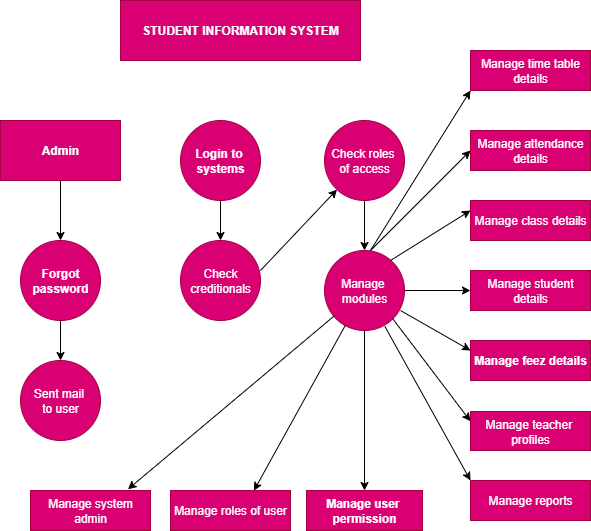

The diagram above was exported from draw.io. Its source (the exported page's mxGraphModel, read from the mxfile embedded in the PNG):
<mxGraphModel dx="552" dy="418" grid="1" gridSize="10" guides="1" tooltips="1" connect="1" arrows="1" fold="1" page="1" pageScale="1" pageWidth="827" pageHeight="1169" math="0" shadow="0">
  <root>
    <mxCell id="0" />
    <mxCell id="1" parent="0" />
    <mxCell id="y7pNlF-PwzM9st4o-Ktx-2" value="STUDENT INFORMATION SYSTEM" style="rounded=0;whiteSpace=wrap;html=1;fillColor=#d80073;strokeColor=#A50040;fontColor=#ffffff;fontStyle=1" vertex="1" parent="1">
      <mxGeometry x="170" y="20" width="240" height="60" as="geometry" />
    </mxCell>
    <mxCell id="y7pNlF-PwzM9st4o-Ktx-8" style="edgeStyle=orthogonalEdgeStyle;rounded=0;orthogonalLoop=1;jettySize=auto;html=1;exitX=0.5;exitY=1;exitDx=0;exitDy=0;entryX=0.5;entryY=0;entryDx=0;entryDy=0;" edge="1" parent="1" source="y7pNlF-PwzM9st4o-Ktx-5" target="y7pNlF-PwzM9st4o-Ktx-6">
      <mxGeometry relative="1" as="geometry" />
    </mxCell>
    <mxCell id="y7pNlF-PwzM9st4o-Ktx-5" value="Admin" style="rounded=0;whiteSpace=wrap;html=1;fillColor=#d80073;fontColor=#ffffff;strokeColor=#A50040;fontStyle=1" vertex="1" parent="1">
      <mxGeometry x="50" y="140" width="120" height="60" as="geometry" />
    </mxCell>
    <mxCell id="y7pNlF-PwzM9st4o-Ktx-9" style="edgeStyle=orthogonalEdgeStyle;rounded=0;orthogonalLoop=1;jettySize=auto;html=1;exitX=0.5;exitY=1;exitDx=0;exitDy=0;entryX=0.5;entryY=0;entryDx=0;entryDy=0;" edge="1" parent="1" source="y7pNlF-PwzM9st4o-Ktx-6" target="y7pNlF-PwzM9st4o-Ktx-7">
      <mxGeometry relative="1" as="geometry" />
    </mxCell>
    <mxCell id="y7pNlF-PwzM9st4o-Ktx-6" value="Forgot&lt;div&gt;password&lt;/div&gt;" style="ellipse;whiteSpace=wrap;html=1;aspect=fixed;fillColor=#d80073;fontColor=#ffffff;strokeColor=#A50040;fontStyle=1" vertex="1" parent="1">
      <mxGeometry x="70" y="260" width="80" height="80" as="geometry" />
    </mxCell>
    <mxCell id="y7pNlF-PwzM9st4o-Ktx-7" value="Sent mail&amp;nbsp;&lt;div&gt;to user&lt;/div&gt;" style="ellipse;whiteSpace=wrap;html=1;aspect=fixed;fillColor=#d80073;fontColor=#ffffff;strokeColor=#A50040;" vertex="1" parent="1">
      <mxGeometry x="70" y="380" width="80" height="80" as="geometry" />
    </mxCell>
    <mxCell id="y7pNlF-PwzM9st4o-Ktx-27" style="edgeStyle=orthogonalEdgeStyle;rounded=0;orthogonalLoop=1;jettySize=auto;html=1;exitX=0.5;exitY=1;exitDx=0;exitDy=0;entryX=0.5;entryY=0;entryDx=0;entryDy=0;" edge="1" parent="1" source="y7pNlF-PwzM9st4o-Ktx-10" target="y7pNlF-PwzM9st4o-Ktx-11">
      <mxGeometry relative="1" as="geometry" />
    </mxCell>
    <mxCell id="y7pNlF-PwzM9st4o-Ktx-10" value="Login to&amp;nbsp;&lt;div&gt;systems&lt;/div&gt;" style="ellipse;whiteSpace=wrap;html=1;aspect=fixed;fillColor=#d80073;fontColor=#ffffff;strokeColor=#A50040;fontStyle=1" vertex="1" parent="1">
      <mxGeometry x="230" y="140" width="80" height="80" as="geometry" />
    </mxCell>
    <mxCell id="y7pNlF-PwzM9st4o-Ktx-11" value="Check&lt;div&gt;creditionals&lt;/div&gt;" style="ellipse;whiteSpace=wrap;html=1;aspect=fixed;fillColor=#d80073;fontColor=#ffffff;strokeColor=#A50040;" vertex="1" parent="1">
      <mxGeometry x="230" y="260" width="80" height="80" as="geometry" />
    </mxCell>
    <mxCell id="y7pNlF-PwzM9st4o-Ktx-31" style="edgeStyle=orthogonalEdgeStyle;rounded=0;orthogonalLoop=1;jettySize=auto;html=1;exitX=0.5;exitY=1;exitDx=0;exitDy=0;entryX=0.5;entryY=0;entryDx=0;entryDy=0;" edge="1" parent="1" source="y7pNlF-PwzM9st4o-Ktx-12" target="y7pNlF-PwzM9st4o-Ktx-13">
      <mxGeometry relative="1" as="geometry" />
    </mxCell>
    <mxCell id="y7pNlF-PwzM9st4o-Ktx-12" value="Check roles&amp;nbsp;&lt;div&gt;of access&lt;/div&gt;" style="ellipse;whiteSpace=wrap;html=1;aspect=fixed;fillColor=#d80073;fontColor=#ffffff;strokeColor=#A50040;" vertex="1" parent="1">
      <mxGeometry x="374" y="140" width="80" height="80" as="geometry" />
    </mxCell>
    <mxCell id="y7pNlF-PwzM9st4o-Ktx-37" style="edgeStyle=orthogonalEdgeStyle;rounded=0;orthogonalLoop=1;jettySize=auto;html=1;entryX=0;entryY=0.5;entryDx=0;entryDy=0;" edge="1" parent="1" source="y7pNlF-PwzM9st4o-Ktx-13" target="y7pNlF-PwzM9st4o-Ktx-18">
      <mxGeometry relative="1" as="geometry" />
    </mxCell>
    <mxCell id="y7pNlF-PwzM9st4o-Ktx-45" style="edgeStyle=orthogonalEdgeStyle;rounded=0;orthogonalLoop=1;jettySize=auto;html=1;exitX=0.5;exitY=1;exitDx=0;exitDy=0;entryX=0.5;entryY=0;entryDx=0;entryDy=0;" edge="1" parent="1" source="y7pNlF-PwzM9st4o-Ktx-13" target="y7pNlF-PwzM9st4o-Ktx-24">
      <mxGeometry relative="1" as="geometry" />
    </mxCell>
    <mxCell id="y7pNlF-PwzM9st4o-Ktx-13" value="Manage&amp;nbsp;&lt;div&gt;modules&lt;/div&gt;" style="ellipse;whiteSpace=wrap;html=1;aspect=fixed;fillColor=#d80073;fontColor=#ffffff;strokeColor=#A50040;" vertex="1" parent="1">
      <mxGeometry x="374" y="270" width="80" height="80" as="geometry" />
    </mxCell>
    <mxCell id="y7pNlF-PwzM9st4o-Ktx-14" value="Manage time table&lt;div&gt;details&lt;/div&gt;" style="rounded=0;whiteSpace=wrap;html=1;fillColor=#d80073;fontColor=#ffffff;strokeColor=#A50040;" vertex="1" parent="1">
      <mxGeometry x="520" y="70" width="120" height="40" as="geometry" />
    </mxCell>
    <mxCell id="y7pNlF-PwzM9st4o-Ktx-15" value="Manage attendance&lt;div&gt;details&lt;/div&gt;" style="rounded=0;whiteSpace=wrap;html=1;fillColor=#d80073;fontColor=#ffffff;strokeColor=#A50040;" vertex="1" parent="1">
      <mxGeometry x="520" y="150" width="120" height="40" as="geometry" />
    </mxCell>
    <mxCell id="y7pNlF-PwzM9st4o-Ktx-16" value="Manage class details" style="rounded=0;whiteSpace=wrap;html=1;fillColor=#d80073;fontColor=#ffffff;strokeColor=#A50040;" vertex="1" parent="1">
      <mxGeometry x="520" y="220" width="120" height="40" as="geometry" />
    </mxCell>
    <mxCell id="y7pNlF-PwzM9st4o-Ktx-18" value="Manage student details" style="rounded=0;whiteSpace=wrap;html=1;fillColor=#d80073;fontColor=#ffffff;strokeColor=#A50040;" vertex="1" parent="1">
      <mxGeometry x="520" y="290" width="120" height="40" as="geometry" />
    </mxCell>
    <mxCell id="y7pNlF-PwzM9st4o-Ktx-19" value="Manage feez details" style="rounded=0;whiteSpace=wrap;html=1;fillColor=#d80073;fontColor=#ffffff;strokeColor=#A50040;fontStyle=1" vertex="1" parent="1">
      <mxGeometry x="520" y="360" width="120" height="40" as="geometry" />
    </mxCell>
    <mxCell id="y7pNlF-PwzM9st4o-Ktx-20" value="Manage teacher&amp;nbsp;&lt;div&gt;profiles&lt;/div&gt;" style="rounded=0;whiteSpace=wrap;html=1;fillColor=#d80073;fontColor=#ffffff;strokeColor=#A50040;" vertex="1" parent="1">
      <mxGeometry x="520" y="431" width="120" height="39" as="geometry" />
    </mxCell>
    <mxCell id="y7pNlF-PwzM9st4o-Ktx-21" value="Manage reports" style="rounded=0;whiteSpace=wrap;html=1;fillColor=#d80073;fontColor=#ffffff;strokeColor=#A50040;" vertex="1" parent="1">
      <mxGeometry x="520" y="500" width="120" height="40" as="geometry" />
    </mxCell>
    <mxCell id="y7pNlF-PwzM9st4o-Ktx-22" value="Manage system&lt;div&gt;admin&lt;/div&gt;" style="rounded=0;whiteSpace=wrap;html=1;fillColor=#d80073;fontColor=#ffffff;strokeColor=#A50040;" vertex="1" parent="1">
      <mxGeometry x="80" y="510" width="120" height="40" as="geometry" />
    </mxCell>
    <mxCell id="y7pNlF-PwzM9st4o-Ktx-23" value="Manage roles of user" style="rounded=0;whiteSpace=wrap;html=1;fillColor=#d80073;fontColor=#ffffff;strokeColor=#A50040;fontStyle=0" vertex="1" parent="1">
      <mxGeometry x="220" y="510" width="120" height="40" as="geometry" />
    </mxCell>
    <mxCell id="y7pNlF-PwzM9st4o-Ktx-24" value="Manage user&amp;nbsp;&lt;div&gt;permission&lt;/div&gt;" style="rounded=0;whiteSpace=wrap;html=1;fillColor=#d80073;fontColor=#ffffff;strokeColor=#A50040;fontStyle=1" vertex="1" parent="1">
      <mxGeometry x="356" y="510" width="116" height="40" as="geometry" />
    </mxCell>
    <mxCell id="y7pNlF-PwzM9st4o-Ktx-30" value="" style="endArrow=classic;html=1;rounded=0;" edge="1" parent="1" target="y7pNlF-PwzM9st4o-Ktx-12">
      <mxGeometry width="50" height="50" relative="1" as="geometry">
        <mxPoint x="310" y="290" as="sourcePoint" />
        <mxPoint x="360" y="240" as="targetPoint" />
      </mxGeometry>
    </mxCell>
    <mxCell id="y7pNlF-PwzM9st4o-Ktx-32" value="" style="endArrow=classic;html=1;rounded=0;entryX=0;entryY=1;entryDx=0;entryDy=0;" edge="1" parent="1" target="y7pNlF-PwzM9st4o-Ktx-14">
      <mxGeometry width="50" height="50" relative="1" as="geometry">
        <mxPoint x="420" y="270" as="sourcePoint" />
        <mxPoint x="470" y="220" as="targetPoint" />
      </mxGeometry>
    </mxCell>
    <mxCell id="y7pNlF-PwzM9st4o-Ktx-33" value="" style="endArrow=classic;html=1;rounded=0;entryX=0;entryY=0.5;entryDx=0;entryDy=0;" edge="1" parent="1" target="y7pNlF-PwzM9st4o-Ktx-15">
      <mxGeometry width="50" height="50" relative="1" as="geometry">
        <mxPoint x="420" y="270" as="sourcePoint" />
        <mxPoint x="470" y="220" as="targetPoint" />
      </mxGeometry>
    </mxCell>
    <mxCell id="y7pNlF-PwzM9st4o-Ktx-34" value="" style="endArrow=classic;html=1;rounded=0;entryX=0;entryY=0.25;entryDx=0;entryDy=0;" edge="1" parent="1" target="y7pNlF-PwzM9st4o-Ktx-16">
      <mxGeometry width="50" height="50" relative="1" as="geometry">
        <mxPoint x="440" y="280" as="sourcePoint" />
        <mxPoint x="490" y="230" as="targetPoint" />
      </mxGeometry>
    </mxCell>
    <mxCell id="y7pNlF-PwzM9st4o-Ktx-36" value="" style="endArrow=classic;html=1;rounded=0;entryX=0;entryY=0.25;entryDx=0;entryDy=0;" edge="1" parent="1" target="y7pNlF-PwzM9st4o-Ktx-19">
      <mxGeometry width="50" height="50" relative="1" as="geometry">
        <mxPoint x="450" y="330" as="sourcePoint" />
        <mxPoint x="500" y="280" as="targetPoint" />
      </mxGeometry>
    </mxCell>
    <mxCell id="y7pNlF-PwzM9st4o-Ktx-38" value="" style="endArrow=classic;html=1;rounded=0;entryX=0;entryY=0.25;entryDx=0;entryDy=0;exitX=1;exitY=1;exitDx=0;exitDy=0;" edge="1" parent="1" source="y7pNlF-PwzM9st4o-Ktx-13" target="y7pNlF-PwzM9st4o-Ktx-20">
      <mxGeometry width="50" height="50" relative="1" as="geometry">
        <mxPoint x="400" y="390" as="sourcePoint" />
        <mxPoint x="450" y="340" as="targetPoint" />
      </mxGeometry>
    </mxCell>
    <mxCell id="y7pNlF-PwzM9st4o-Ktx-40" value="" style="endArrow=classic;html=1;rounded=0;entryX=0;entryY=0;entryDx=0;entryDy=0;exitX=0.755;exitY=0.949;exitDx=0;exitDy=0;exitPerimeter=0;" edge="1" parent="1" source="y7pNlF-PwzM9st4o-Ktx-13" target="y7pNlF-PwzM9st4o-Ktx-21">
      <mxGeometry width="50" height="50" relative="1" as="geometry">
        <mxPoint x="420" y="360" as="sourcePoint" />
        <mxPoint x="410" y="350" as="targetPoint" />
      </mxGeometry>
    </mxCell>
    <mxCell id="y7pNlF-PwzM9st4o-Ktx-46" value="" style="endArrow=classic;html=1;rounded=0;entryX=0.695;entryY=0.004;entryDx=0;entryDy=0;entryPerimeter=0;" edge="1" parent="1" source="y7pNlF-PwzM9st4o-Ktx-13" target="y7pNlF-PwzM9st4o-Ktx-23">
      <mxGeometry width="50" height="50" relative="1" as="geometry">
        <mxPoint x="340" y="390" as="sourcePoint" />
        <mxPoint x="390" y="340" as="targetPoint" />
      </mxGeometry>
    </mxCell>
    <mxCell id="y7pNlF-PwzM9st4o-Ktx-47" value="" style="endArrow=classic;html=1;rounded=0;entryX=0.812;entryY=-0.031;entryDx=0;entryDy=0;entryPerimeter=0;" edge="1" parent="1" source="y7pNlF-PwzM9st4o-Ktx-13" target="y7pNlF-PwzM9st4o-Ktx-22">
      <mxGeometry width="50" height="50" relative="1" as="geometry">
        <mxPoint x="330" y="380" as="sourcePoint" />
        <mxPoint x="380" y="330" as="targetPoint" />
      </mxGeometry>
    </mxCell>
  </root>
</mxGraphModel>